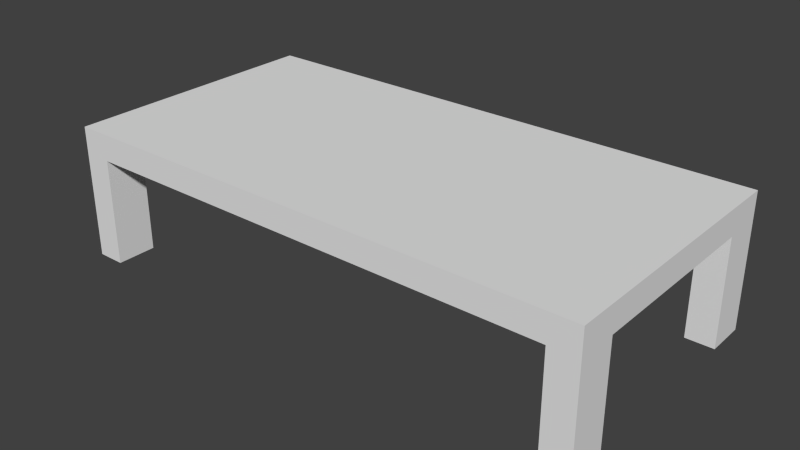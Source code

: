 # Source: table.blend  (saved by Blender 2.71.0; exported with 4.5.12 LTS)
import bpy
from mathutils import Matrix  # noqa: F401  (used for matrix-valued properties, if any)

bpy.ops.wm.read_factory_settings(use_empty=True)
scene = bpy.context.scene
scene.name = 'Scene'

# ---- collections
col_collection_1 = bpy.data.collections.new('Collection 1'); scene.collection.children.link(col_collection_1)

# ---- world
world_world = bpy.data.worlds.new('World'); scene.world = world_world
world_world.color = (0.05088, 0.05088, 0.05088)
world_world.use_sun_shadow = False
world_world.sun_shadow_jitter_overblur = 0.0
world_world.cycles.sampling_method = 'MANUAL'
world_world.cycles.sample_map_resolution = 256

# ---- meshes
me_plane_002 = bpy.data.meshes.new('Plane.002')
me_plane_002.from_pydata([(-2.0, -1.0, 1.0), (-2.0, 1.0, 1.0), (-2.0, 0.0, 1.0), (-1.789, 1.0, 1.0), (-1.789, -1.0, 1.0), (-1.789, 0.0, 1.0), (-2.0, -0.7, 1.0), (-1.789, -0.7, 1.0), (-2.0, 0.7, 1.0), (-1.789, 0.7, 1.0), (-2.0, -1.0, 0.8), (-2.0, 1.0, 0.8), (-2.0, 0.0, 0.8), (-1.789, 1.0, 0.8), (-1.789, -1.0, 0.8), (-1.789, 0.0, 0.8), (-2.0, -0.7, 0.8), (-1.789, -0.7, 0.8), (-2.0, 0.7, 0.8), (-1.789, 0.7, 0.8), (-2.0, -1.0, 0.0), (-2.0, 1.0, 0.0), (-1.789, 1.0, 0.0), (-1.789, -1.0, 0.0), (-2.0, -0.7, 0.0), (-1.789, -0.7, 0.0), (-2.0, 0.7, 0.0), (-1.789, 0.7, 0.0), (2.0, -1.0, 1.0), (2.0, 1.0, 1.0), (2.0, 0.0, 1.0), (0.0, -1.0, 1.0), (0.0, 1.0, 1.0), (0.0, 0.0, 1.0), (1.789, 1.0, 1.0), (1.789, -1.0, 1.0), (1.789, 0.0, 1.0), (2.0, -0.7, 1.0), (0.0, -0.7, 1.0), (1.789, -0.7, 1.0), (2.0, 0.7, 1.0), (0.0, 0.7, 1.0), (1.789, 0.7, 1.0), (2.0, -1.0, 0.8), (2.0, 1.0, 0.8), (2.0, 0.0, 0.8), (0.0, -1.0, 0.8), (0.0, 1.0, 0.8), (0.0, 0.0, 0.8), (1.789, 1.0, 0.8), (1.789, -1.0, 0.8), (1.789, 0.0, 0.8), (2.0, -0.7, 0.8), (0.0, -0.7, 0.8), (1.789, -0.7, 0.8), (2.0, 0.7, 0.8), (0.0, 0.7, 0.8), (1.789, 0.7, 0.8), (2.0, -1.0, 0.0), (2.0, 1.0, 0.0), (1.789, 1.0, 0.0), (1.789, -1.0, 0.0), (2.0, -0.7, 0.0), (1.789, -0.7, 0.0), (2.0, 0.7, 0.0), (1.789, 0.7, 0.0)], [], [(9, 41, 32, 3), (7, 38, 33, 5), (8, 9, 3, 1), (6, 7, 5, 2), (4, 31, 38, 7), (0, 4, 7, 6), (5, 33, 41, 9), (2, 5, 9, 8), (19, 13, 47, 56), (17, 15, 48, 53), (17, 25, 24, 16), (16, 12, 15, 17), (14, 17, 53, 46), (18, 26, 27, 19), (15, 19, 56, 48), (12, 18, 19, 15), (8, 18, 12, 2), (2, 12, 16, 6), (4, 14, 46, 31), (32, 47, 13, 3), (0, 10, 14, 4), (1, 11, 18, 8), (3, 13, 11, 1), (6, 16, 10, 0), (26, 21, 22, 27), (20, 24, 25, 23), (14, 23, 25, 17), (19, 27, 22, 13), (10, 20, 23, 14), (11, 21, 26, 18), (13, 22, 21, 11), (16, 24, 20, 10), (42, 34, 32, 41), (39, 36, 33, 38), (40, 29, 34, 42), (37, 30, 36, 39), (35, 39, 38, 31), (28, 37, 39, 35), (36, 42, 41, 33), (30, 40, 42, 36), (57, 56, 47, 49), (54, 53, 48, 51), (54, 52, 62, 63), (52, 54, 51, 45), (50, 46, 53, 54), (55, 57, 65, 64), (51, 48, 56, 57), (45, 51, 57, 55), (33, 41, 56, 48), (40, 30, 45, 55), (38, 33, 48, 53), (30, 37, 52, 45), (35, 31, 46, 50), (32, 34, 49, 47), (31, 38, 53, 46), (41, 32, 47, 56), (28, 35, 50, 43), (29, 40, 55, 44), (34, 29, 44, 49), (37, 28, 43, 52), (64, 65, 60, 59), (58, 61, 63, 62), (50, 54, 63, 61), (57, 49, 60, 65), (43, 50, 61, 58), (44, 55, 64, 59), (49, 44, 59, 60), (52, 43, 58, 62)])
_uv = me_plane_002.uv_layers.new(name='UVMap')
_uv.uv.foreach_set('vector', [0.6167, 0.6314, 0.6167, 0.3333, 0.6667, 0.3333, 0.6667, 0.6314, 0.3833, 0.6314, 0.3833, 0.3333, 0.5, 0.3333, 0.5, 0.6314, 0.6167, 0.6667, 0.6167, 0.6314, 0.6667, 0.6314, 0.6667, 0.6667, 0.3833, 0.6667, 0.3833, 0.6314, 0.5, 0.6314, 0.5, 0.6667, 0.3333, 0.6314, 0.3333, 0.3333, 0.3833, 0.3333, 0.3833, 0.6314, 0.3333, 0.6667, 0.3333, 0.6314, 0.3833, 0.6314, 0.3833, 0.6667, 0.5, 0.6314, 0.5, 0.3333, 0.6167, 0.3333, 0.6167, 0.6314, 0.5, 0.6667, 0.5, 0.6314, 0.6167, 0.6314, 0.6167, 0.6667, 0.05, 0.6314, 1.192e-07, 0.6314, 7.947e-08, 0.3333, 0.05, 0.3333, 0.2833, 0.6314, 0.1667, 0.6314, 0.1667, 0.3333, 0.2833, 0.3333, 0.8333, 0.6667, 0.8333, 0.8, 0.7981, 0.8, 0.7981, 0.6667, 0.2833, 0.6667, 0.1667, 0.6667, 0.1667, 0.6314, 0.2833, 0.6314, 0.3333, 0.6314, 0.2833, 0.6314, 0.2833, 0.3333, 0.3333, 0.3333, 0.6371, 0.6667, 0.6371, 0.8, 0.6019, 0.8, 0.6019, 0.6667, 0.1667, 0.6314, 0.05, 0.6314, 0.05, 0.3333, 0.1667, 0.3333, 0.1667, 0.6667, 0.05, 0.6667, 0.05, 0.6314, 0.1667, 0.6314, 0.1667, 0.7167, 0.2, 0.7167, 0.2, 0.8333, 0.1667, 0.8333, 0.1667, 0.8333, 0.2, 0.8333, 0.2, 0.95, 0.1667, 0.95, 1.0, 0.6314, 0.9667, 0.6314, 0.9667, 0.3333, 1.0, 0.3333, 0.6667, 0.3333, 0.7, 0.3333, 0.7, 0.6314, 0.6667, 0.6314, 1.0, 0.6667, 0.9667, 0.6667, 0.9667, 0.6314, 1.0, 0.6314, 0.1667, 0.6667, 0.2, 0.6667, 0.2, 0.7167, 0.1667, 0.7167, 0.6667, 0.6314, 0.7, 0.6314, 0.7, 0.6667, 0.6667, 0.6667, 0.1667, 0.95, 0.2, 0.95, 0.2, 1.0, 0.1667, 1.0, 0.6572, 0.7167, 0.6572, 0.6667, 0.6924, 0.6667, 0.6924, 0.7167, 0.7629, 0.7167, 0.7629, 0.6667, 0.7981, 0.6667, 0.7981, 0.7167, 0.5167, 0.8, 0.5167, 0.6667, 0.5667, 0.6667, 0.5667, 0.8, 0.4667, 0.8, 0.4667, 0.6667, 0.5167, 0.6667, 0.5167, 0.8, 0.9667, 0.6667, 0.8333, 0.6667, 0.8333, 0.6314, 0.9667, 0.6314, 0.2, 0.6667, 0.3333, 0.6667, 0.3333, 0.7167, 0.2, 0.7167, 0.7, 0.6314, 0.8333, 0.6314, 0.8333, 0.6667, 0.7, 0.6667, 0.2, 0.95, 0.3333, 0.95, 0.3333, 1.0, 0.2, 1.0, 0.6167, 0.03522, 0.6667, 0.03522, 0.6667, 0.3333, 0.6167, 0.3333, 0.3833, 0.03522, 0.5, 0.03522, 0.5, 0.3333, 0.3833, 0.3333, 0.6167, 0.0, 0.6667, 0.0, 0.6667, 0.03522, 0.6167, 0.03522, 0.3833, 0.0, 0.5, 0.0, 0.5, 0.03522, 0.3833, 0.03522, 0.3333, 0.03522, 0.3833, 0.03522, 0.3833, 0.3333, 0.3333, 0.3333, 0.3333, 1.987e-08, 0.3833, 0.0, 0.3833, 0.03522, 0.3333, 0.03522, 0.5, 0.03522, 0.6167, 0.03522, 0.6167, 0.3333, 0.5, 0.3333, 0.5, 0.0, 0.6167, 0.0, 0.6167, 0.03522, 0.5, 0.03522, 0.05, 0.03522, 0.05, 0.3333, 7.947e-08, 0.3333, 0.0, 0.03522, 0.2833, 0.03522, 0.2833, 0.3333, 0.1667, 0.3333, 0.1667, 0.03522, 0.5667, 0.6667, 0.6019, 0.6667, 0.6019, 0.8, 0.5667, 0.8, 0.2833, 0.0, 0.2833, 0.03522, 0.1667, 0.03522, 0.1667, 0.0, 0.3333, 0.03522, 0.3333, 0.3333, 0.2833, 0.3333, 0.2833, 0.03522, 0.8333, 0.6667, 0.8686, 0.6667, 0.8686, 0.8, 0.8333, 0.8, 0.1667, 0.03522, 0.1667, 0.3333, 0.05, 0.3333, 0.05, 0.03522, 0.1667, 0.0, 0.1667, 0.03522, 0.05, 0.03522, 0.05, 0.0, 0.3333, 0.8333, 0.3333, 0.7167, 0.3667, 0.7167, 0.3667, 0.8333, 0.1667, 0.7167, 0.1667, 0.8333, 0.1333, 0.8333, 0.1333, 0.7167, 0.3333, 0.95, 0.3333, 0.8333, 0.3667, 0.8333, 0.3667, 0.95, 0.1667, 0.8333, 0.1667, 0.95, 0.1333, 0.95, 0.1333, 0.8333, 1.0, 0.03522, 1.0, 0.3333, 0.9667, 0.3333, 0.9667, 0.03522, 0.6667, 0.3333, 0.6667, 0.03522, 0.7, 0.03522, 0.7, 0.3333, 0.3333, 1.0, 0.3333, 0.95, 0.3667, 0.95, 0.3667, 1.0, 0.3333, 0.7167, 0.3333, 0.6667, 0.3667, 0.6667, 0.3667, 0.7167, 1.0, 0.0, 1.0, 0.03522, 0.9667, 0.03522, 0.9667, 0.0, 0.1667, 0.6667, 0.1667, 0.7167, 0.1333, 0.7167, 0.1333, 0.6667, 0.6667, 0.03522, 0.6667, 5.96e-08, 0.7, 0.0, 0.7, 0.03522, 0.1667, 0.95, 0.1667, 1.0, 0.1333, 1.0, 0.1333, 0.95, 0.7629, 0.7167, 0.7277, 0.7167, 0.7277, 0.6667, 0.7629, 0.6667, 0.7277, 0.7167, 0.6924, 0.7167, 0.6924, 0.6667, 0.7277, 0.6667, 0.3667, 0.6667, 0.4167, 0.6667, 0.4167, 0.8, 0.3667, 0.8, 0.4167, 0.6667, 0.4667, 0.6667, 0.4667, 0.8, 0.4167, 0.8, 0.9667, 0.0, 0.9667, 0.03522, 0.8333, 0.03522, 0.8333, 0.0, 0.1333, 0.6667, 0.1333, 0.7167, 4.868e-09, 0.7167, 0.0, 0.6667, 0.7, 0.03522, 0.7, 0.0, 0.8333, 0.0, 0.8333, 0.03522, 0.1333, 0.95, 0.1333, 1.0, 3.245e-08, 1.0, 2.758e-08, 0.95])
me_plane_002.use_remesh_preserve_volume = False
me_plane_002.use_remesh_preserve_attributes = False
me_plane_002.use_mirror_vertex_groups = False
me_plane_002.update()

# ---- objects
ob_plane = bpy.data.objects.new('Plane', me_plane_002)

# ---- transforms, parenting, visibility, modifiers, constraints
ob_plane.location = (0.0, 0.0, 0.0)
ob_plane.lineart.crease_threshold = 0.0

# ---- collection membership
col_collection_1.objects.link(ob_plane)

# ---- scene / render settings (as saved in the file)
scene.frame_start = 1; scene.frame_end = 250; scene.frame_set(1)
scene.render.engine = 'BLENDER_EEVEE_NEXT'
scene.render.resolution_percentage = 50
scene.render.dither_intensity = 0.0
scene.cycles.use_denoising = False
scene.cycles.samples = 10
scene.cycles.sampling_pattern = 'TABULATED_SOBOL'
scene.cycles.light_sampling_threshold = 0.0
scene.cycles.use_adaptive_sampling = False
scene.cycles.use_light_tree = False
scene.cycles.blur_glossy = 0.0
scene.cycles.volume_bounces = 1
scene.cycles.pixel_filter_type = 'GAUSSIAN'
scene.cycles.sample_clamp_indirect = 0.0
scene.view_settings.view_transform = 'Standard'
bpy.context.view_layer.update()

# ---- added for rendering (the .blend has no active camera and no usable light): camera, sun
cam_auto = bpy.data.cameras.new('AutoCamera')
cam_auto.lens = 50.0
cam_auto.sensor_width = 36.0
cam_auto.clip_end = 1000.0
ob_auto_camera = bpy.data.objects.new('AutoCamera', cam_auto)
scene.collection.objects.link(ob_auto_camera)
ob_auto_camera.location = (4.23991, -5.08789, 3.89193)
ob_auto_camera.rotation_euler = (1.09748, -7.21219e-08, 0.694738)
scene.camera = ob_auto_camera
light_auto_sun = bpy.data.lights.new('AutoSun', 'SUN')
light_auto_sun.energy = 3.0
light_auto_sun.angle = 0.0523599
ob_auto_sun = bpy.data.objects.new('AutoSun', light_auto_sun)
scene.collection.objects.link(ob_auto_sun)
ob_auto_sun.rotation_euler = (0.872665, 0.174533, 0.523599)
bpy.context.view_layer.update()
